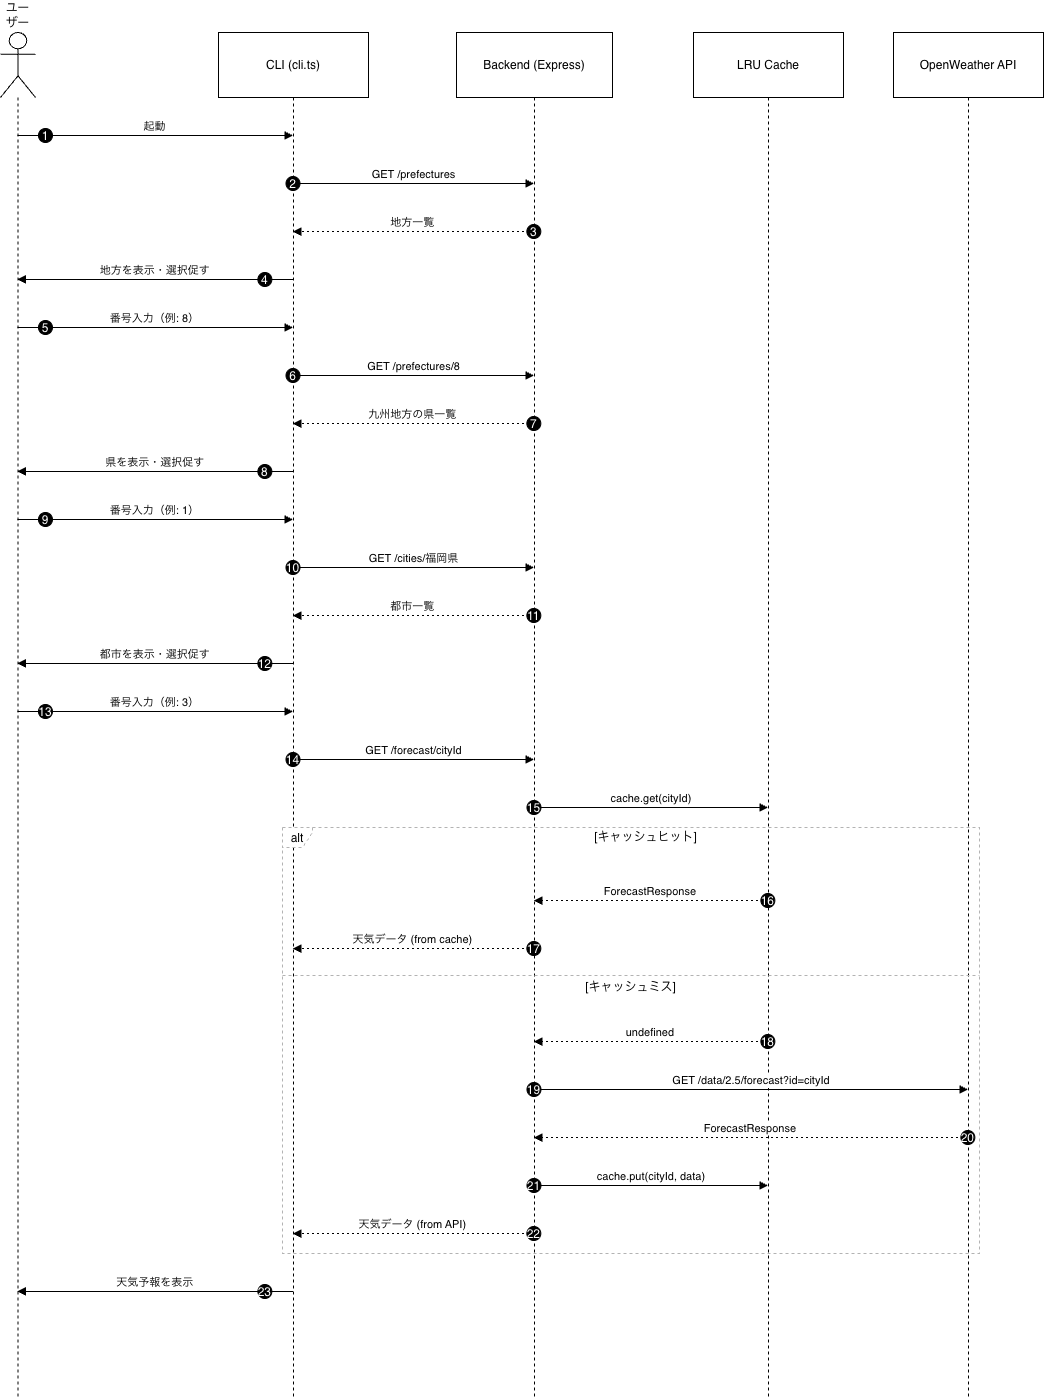

The diagram above was exported from draw.io. Its source (the exported page's mxGraphModel, read from the mxfile embedded in the PNG):
<mxGraphModel dx="1431" dy="1322" grid="0" gridSize="10" guides="1" tooltips="1" connect="1" arrows="1" fold="1" page="0" pageScale="1" pageWidth="850" pageHeight="1100" math="0" shadow="0">
  <root>
    <mxCell id="0" />
    <mxCell id="1" parent="0" />
    <mxCell id="2" parent="1" style="shape=umlLifeline;perimeter=lifelinePerimeter;whiteSpace=wrap;container=1;dropTarget=0;collapsible=0;recursiveResize=0;outlineConnect=0;portConstraint=eastwest;newEdgeStyle={&quot;edgeStyle&quot;:&quot;elbowEdgeStyle&quot;,&quot;elbow&quot;:&quot;vertical&quot;,&quot;curved&quot;:0,&quot;rounded&quot;:0};participant=umlActor;verticalAlign=bottom;labelPosition=center;verticalLabelPosition=top;align=center;size=65;" value="ユーザー" vertex="1">
      <mxGeometry height="1364" width="35" as="geometry" />
    </mxCell>
    <mxCell id="3" parent="1" style="shape=umlLifeline;perimeter=lifelinePerimeter;whiteSpace=wrap;container=1;dropTarget=0;collapsible=0;recursiveResize=0;outlineConnect=0;portConstraint=eastwest;newEdgeStyle={&quot;edgeStyle&quot;:&quot;elbowEdgeStyle&quot;,&quot;elbow&quot;:&quot;vertical&quot;,&quot;curved&quot;:0,&quot;rounded&quot;:0};size=65;" value="CLI (cli.ts)" vertex="1">
      <mxGeometry height="1364" width="150" x="218" as="geometry" />
    </mxCell>
    <mxCell id="4" parent="1" style="shape=umlLifeline;perimeter=lifelinePerimeter;whiteSpace=wrap;container=1;dropTarget=0;collapsible=0;recursiveResize=0;outlineConnect=0;portConstraint=eastwest;newEdgeStyle={&quot;edgeStyle&quot;:&quot;elbowEdgeStyle&quot;,&quot;elbow&quot;:&quot;vertical&quot;,&quot;curved&quot;:0,&quot;rounded&quot;:0};size=65;" value="Backend (Express)" vertex="1">
      <mxGeometry height="1364" width="156" x="456" as="geometry" />
    </mxCell>
    <mxCell id="5" parent="1" style="shape=umlLifeline;perimeter=lifelinePerimeter;whiteSpace=wrap;container=1;dropTarget=0;collapsible=0;recursiveResize=0;outlineConnect=0;portConstraint=eastwest;newEdgeStyle={&quot;edgeStyle&quot;:&quot;elbowEdgeStyle&quot;,&quot;elbow&quot;:&quot;vertical&quot;,&quot;curved&quot;:0,&quot;rounded&quot;:0};size=65;" value="LRU Cache" vertex="1">
      <mxGeometry height="1364" width="150" x="693" as="geometry" />
    </mxCell>
    <mxCell id="6" parent="1" style="shape=umlLifeline;perimeter=lifelinePerimeter;whiteSpace=wrap;container=1;dropTarget=0;collapsible=0;recursiveResize=0;outlineConnect=0;portConstraint=eastwest;newEdgeStyle={&quot;edgeStyle&quot;:&quot;elbowEdgeStyle&quot;,&quot;elbow&quot;:&quot;vertical&quot;,&quot;curved&quot;:0,&quot;rounded&quot;:0};size=65;" value="OpenWeather API" vertex="1">
      <mxGeometry height="1364" width="150" x="893" as="geometry" />
    </mxCell>
    <mxCell id="7" parent="1" style="shape=umlFrame;dashed=1;pointerEvents=0;dropTarget=0;strokeColor=#B3B3B3;height=20;width=30" value="alt" vertex="1">
      <mxGeometry height="426" width="697" x="282" y="795" as="geometry" />
    </mxCell>
    <mxCell id="8" parent="7" style="text;strokeColor=none;fillColor=none;align=center;verticalAlign=middle;whiteSpace=wrap;" value="[キャッシュヒット]" vertex="1">
      <mxGeometry height="20" width="667" x="30" as="geometry" />
    </mxCell>
    <mxCell id="9" parent="7" style="shape=line;dashed=1;whiteSpace=wrap;verticalAlign=top;labelPosition=center;verticalLabelPosition=middle;align=center;strokeColor=#B3B3B3;" value="[キャッシュミス]" vertex="1">
      <mxGeometry height="4" width="697" y="146" as="geometry" />
    </mxCell>
    <mxCell id="10" edge="1" parent="1" source="2" style="verticalAlign=bottom;edgeStyle=elbowEdgeStyle;elbow=vertical;curved=0;rounded=0;endArrow=block;" target="3" value="起動">
      <mxGeometry relative="1" as="geometry">
        <Array as="points">
          <mxPoint x="193" y="103" />
        </Array>
      </mxGeometry>
    </mxCell>
    <mxCell id="10seq" parent="10" style="ellipse;aspect=fixed;fillColor=#000000;align=center;fontColor=#FFFFFF;" value="1" vertex="1">
      <mxGeometry height="14" relative="1" width="14" as="geometry">
        <mxPoint x="-116.5" y="-7" as="offset" />
      </mxGeometry>
    </mxCell>
    <mxCell id="11" edge="1" parent="1" source="3" style="verticalAlign=bottom;edgeStyle=elbowEdgeStyle;elbow=vertical;curved=0;rounded=0;endArrow=block;" target="4" value="GET /prefectures">
      <mxGeometry relative="1" as="geometry">
        <Array as="points">
          <mxPoint x="422" y="151" />
        </Array>
      </mxGeometry>
    </mxCell>
    <mxCell id="11seq" parent="11" style="ellipse;aspect=fixed;fillColor=#000000;align=center;fontColor=#FFFFFF;" value="2" vertex="1">
      <mxGeometry height="14" relative="1" width="14" as="geometry">
        <mxPoint x="-128" y="-7" as="offset" />
      </mxGeometry>
    </mxCell>
    <mxCell id="12" edge="1" parent="1" source="4" style="verticalAlign=bottom;edgeStyle=elbowEdgeStyle;elbow=vertical;curved=0;rounded=0;dashed=1;dashPattern=2 3;endArrow=block;" target="3" value="地方一覧">
      <mxGeometry relative="1" as="geometry">
        <Array as="points">
          <mxPoint x="425" y="199" />
        </Array>
      </mxGeometry>
    </mxCell>
    <mxCell id="12seq" parent="12" style="ellipse;aspect=fixed;fillColor=#000000;align=center;fontColor=#FFFFFF;" value="3" vertex="1">
      <mxGeometry height="14" relative="1" width="14" as="geometry">
        <mxPoint x="114" y="-7" as="offset" />
      </mxGeometry>
    </mxCell>
    <mxCell id="13" edge="1" parent="1" source="3" style="verticalAlign=bottom;edgeStyle=elbowEdgeStyle;elbow=vertical;curved=0;rounded=0;endArrow=block;" target="2" value="地方を表示・選択促す">
      <mxGeometry relative="1" as="geometry">
        <Array as="points">
          <mxPoint x="196" y="247" />
        </Array>
      </mxGeometry>
    </mxCell>
    <mxCell id="13seq" parent="13" style="ellipse;aspect=fixed;fillColor=#000000;align=center;fontColor=#FFFFFF;" value="4" vertex="1">
      <mxGeometry height="14" relative="1" width="14" as="geometry">
        <mxPoint x="102.5" y="-7" as="offset" />
      </mxGeometry>
    </mxCell>
    <mxCell id="14" edge="1" parent="1" source="2" style="verticalAlign=bottom;edgeStyle=elbowEdgeStyle;elbow=vertical;curved=0;rounded=0;endArrow=block;" target="3" value="番号入力（例: 8）">
      <mxGeometry relative="1" as="geometry">
        <Array as="points">
          <mxPoint x="193" y="295" />
        </Array>
      </mxGeometry>
    </mxCell>
    <mxCell id="14seq" parent="14" style="ellipse;aspect=fixed;fillColor=#000000;align=center;fontColor=#FFFFFF;" value="5" vertex="1">
      <mxGeometry height="14" relative="1" width="14" as="geometry">
        <mxPoint x="-116.5" y="-7" as="offset" />
      </mxGeometry>
    </mxCell>
    <mxCell id="15" edge="1" parent="1" source="3" style="verticalAlign=bottom;edgeStyle=elbowEdgeStyle;elbow=vertical;curved=0;rounded=0;endArrow=block;" target="4" value="GET /prefectures/8">
      <mxGeometry relative="1" as="geometry">
        <Array as="points">
          <mxPoint x="422" y="343" />
        </Array>
      </mxGeometry>
    </mxCell>
    <mxCell id="15seq" parent="15" style="ellipse;aspect=fixed;fillColor=#000000;align=center;fontColor=#FFFFFF;" value="6" vertex="1">
      <mxGeometry height="14" relative="1" width="14" as="geometry">
        <mxPoint x="-128" y="-7" as="offset" />
      </mxGeometry>
    </mxCell>
    <mxCell id="16" edge="1" parent="1" source="4" style="verticalAlign=bottom;edgeStyle=elbowEdgeStyle;elbow=vertical;curved=0;rounded=0;dashed=1;dashPattern=2 3;endArrow=block;" target="3" value="九州地方の県一覧">
      <mxGeometry relative="1" as="geometry">
        <Array as="points">
          <mxPoint x="425" y="391" />
        </Array>
      </mxGeometry>
    </mxCell>
    <mxCell id="16seq" parent="16" style="ellipse;aspect=fixed;fillColor=#000000;align=center;fontColor=#FFFFFF;" value="7" vertex="1">
      <mxGeometry height="14" relative="1" width="14" as="geometry">
        <mxPoint x="114" y="-7" as="offset" />
      </mxGeometry>
    </mxCell>
    <mxCell id="17" edge="1" parent="1" source="3" style="verticalAlign=bottom;edgeStyle=elbowEdgeStyle;elbow=vertical;curved=0;rounded=0;endArrow=block;" target="2" value="県を表示・選択促す">
      <mxGeometry relative="1" as="geometry">
        <Array as="points">
          <mxPoint x="196" y="439" />
        </Array>
      </mxGeometry>
    </mxCell>
    <mxCell id="17seq" parent="17" style="ellipse;aspect=fixed;fillColor=#000000;align=center;fontColor=#FFFFFF;" value="8" vertex="1">
      <mxGeometry height="14" relative="1" width="14" as="geometry">
        <mxPoint x="102.5" y="-7" as="offset" />
      </mxGeometry>
    </mxCell>
    <mxCell id="18" edge="1" parent="1" source="2" style="verticalAlign=bottom;edgeStyle=elbowEdgeStyle;elbow=vertical;curved=0;rounded=0;endArrow=block;" target="3" value="番号入力（例: 1）">
      <mxGeometry relative="1" as="geometry">
        <Array as="points">
          <mxPoint x="193" y="487" />
        </Array>
      </mxGeometry>
    </mxCell>
    <mxCell id="18seq" parent="18" style="ellipse;aspect=fixed;fillColor=#000000;align=center;fontColor=#FFFFFF;" value="9" vertex="1">
      <mxGeometry height="14" relative="1" width="14" as="geometry">
        <mxPoint x="-116.5" y="-7" as="offset" />
      </mxGeometry>
    </mxCell>
    <mxCell id="19" edge="1" parent="1" source="3" style="verticalAlign=bottom;edgeStyle=elbowEdgeStyle;elbow=vertical;curved=0;rounded=0;endArrow=block;" target="4" value="GET /cities/福岡県">
      <mxGeometry relative="1" as="geometry">
        <Array as="points">
          <mxPoint x="422" y="535" />
        </Array>
      </mxGeometry>
    </mxCell>
    <mxCell id="19seq" parent="19" style="ellipse;aspect=fixed;fillColor=#000000;align=center;fontColor=#FFFFFF;" value="10" vertex="1">
      <mxGeometry height="14" relative="1" width="14" as="geometry">
        <mxPoint x="-128" y="-7" as="offset" />
      </mxGeometry>
    </mxCell>
    <mxCell id="20" edge="1" parent="1" source="4" style="verticalAlign=bottom;edgeStyle=elbowEdgeStyle;elbow=vertical;curved=0;rounded=0;dashed=1;dashPattern=2 3;endArrow=block;" target="3" value="都市一覧">
      <mxGeometry relative="1" as="geometry">
        <Array as="points">
          <mxPoint x="425" y="583" />
        </Array>
      </mxGeometry>
    </mxCell>
    <mxCell id="20seq" parent="20" style="ellipse;aspect=fixed;fillColor=#000000;align=center;fontColor=#FFFFFF;" value="11" vertex="1">
      <mxGeometry height="14" relative="1" width="14" as="geometry">
        <mxPoint x="114" y="-7" as="offset" />
      </mxGeometry>
    </mxCell>
    <mxCell id="21" edge="1" parent="1" source="3" style="verticalAlign=bottom;edgeStyle=elbowEdgeStyle;elbow=vertical;curved=0;rounded=0;endArrow=block;" target="2" value="都市を表示・選択促す">
      <mxGeometry relative="1" as="geometry">
        <Array as="points">
          <mxPoint x="196" y="631" />
        </Array>
      </mxGeometry>
    </mxCell>
    <mxCell id="21seq" parent="21" style="ellipse;aspect=fixed;fillColor=#000000;align=center;fontColor=#FFFFFF;" value="12" vertex="1">
      <mxGeometry height="14" relative="1" width="14" as="geometry">
        <mxPoint x="102.5" y="-7" as="offset" />
      </mxGeometry>
    </mxCell>
    <mxCell id="22" edge="1" parent="1" source="2" style="verticalAlign=bottom;edgeStyle=elbowEdgeStyle;elbow=vertical;curved=0;rounded=0;endArrow=block;" target="3" value="番号入力（例: 3）">
      <mxGeometry relative="1" as="geometry">
        <Array as="points">
          <mxPoint x="193" y="679" />
        </Array>
      </mxGeometry>
    </mxCell>
    <mxCell id="22seq" parent="22" style="ellipse;aspect=fixed;fillColor=#000000;align=center;fontColor=#FFFFFF;" value="13" vertex="1">
      <mxGeometry height="14" relative="1" width="14" as="geometry">
        <mxPoint x="-116.5" y="-7" as="offset" />
      </mxGeometry>
    </mxCell>
    <mxCell id="23" edge="1" parent="1" source="3" style="verticalAlign=bottom;edgeStyle=elbowEdgeStyle;elbow=vertical;curved=0;rounded=0;endArrow=block;" target="4" value="GET /forecast/cityId">
      <mxGeometry relative="1" as="geometry">
        <Array as="points">
          <mxPoint x="422" y="727" />
        </Array>
      </mxGeometry>
    </mxCell>
    <mxCell id="23seq" parent="23" style="ellipse;aspect=fixed;fillColor=#000000;align=center;fontColor=#FFFFFF;" value="14" vertex="1">
      <mxGeometry height="14" relative="1" width="14" as="geometry">
        <mxPoint x="-128" y="-7" as="offset" />
      </mxGeometry>
    </mxCell>
    <mxCell id="24" edge="1" parent="1" source="4" style="verticalAlign=bottom;edgeStyle=elbowEdgeStyle;elbow=vertical;curved=0;rounded=0;endArrow=block;" target="5" value="cache.get(cityId)">
      <mxGeometry relative="1" as="geometry">
        <Array as="points">
          <mxPoint x="660" y="775" />
        </Array>
      </mxGeometry>
    </mxCell>
    <mxCell id="24seq" parent="24" style="ellipse;aspect=fixed;fillColor=#000000;align=center;fontColor=#FFFFFF;" value="15" vertex="1">
      <mxGeometry height="14" relative="1" width="14" as="geometry">
        <mxPoint x="-124.5" y="-7" as="offset" />
      </mxGeometry>
    </mxCell>
    <mxCell id="25" edge="1" parent="1" source="5" style="verticalAlign=bottom;edgeStyle=elbowEdgeStyle;elbow=vertical;curved=0;rounded=0;dashed=1;dashPattern=2 3;endArrow=block;" target="4" value="ForecastResponse">
      <mxGeometry relative="1" as="geometry">
        <Array as="points">
          <mxPoint x="663" y="868" />
        </Array>
      </mxGeometry>
    </mxCell>
    <mxCell id="25seq" parent="25" style="ellipse;aspect=fixed;fillColor=#000000;align=center;fontColor=#FFFFFF;" value="16" vertex="1">
      <mxGeometry height="14" relative="1" width="14" as="geometry">
        <mxPoint x="110.5" y="-7" as="offset" />
      </mxGeometry>
    </mxCell>
    <mxCell id="26" edge="1" parent="1" source="4" style="verticalAlign=bottom;edgeStyle=elbowEdgeStyle;elbow=vertical;curved=0;rounded=0;dashed=1;dashPattern=2 3;endArrow=block;" target="3" value="天気データ (from cache)">
      <mxGeometry relative="1" as="geometry">
        <Array as="points">
          <mxPoint x="425" y="916" />
        </Array>
      </mxGeometry>
    </mxCell>
    <mxCell id="26seq" parent="26" style="ellipse;aspect=fixed;fillColor=#000000;align=center;fontColor=#FFFFFF;" value="17" vertex="1">
      <mxGeometry height="14" relative="1" width="14" as="geometry">
        <mxPoint x="114" y="-7" as="offset" />
      </mxGeometry>
    </mxCell>
    <mxCell id="27" edge="1" parent="1" source="5" style="verticalAlign=bottom;edgeStyle=elbowEdgeStyle;elbow=vertical;curved=0;rounded=0;dashed=1;dashPattern=2 3;endArrow=block;" target="4" value="undefined">
      <mxGeometry relative="1" as="geometry">
        <Array as="points">
          <mxPoint x="663" y="1009" />
        </Array>
      </mxGeometry>
    </mxCell>
    <mxCell id="27seq" parent="27" style="ellipse;aspect=fixed;fillColor=#000000;align=center;fontColor=#FFFFFF;" value="18" vertex="1">
      <mxGeometry height="14" relative="1" width="14" as="geometry">
        <mxPoint x="110.5" y="-7" as="offset" />
      </mxGeometry>
    </mxCell>
    <mxCell id="28" edge="1" parent="1" source="4" style="verticalAlign=bottom;edgeStyle=elbowEdgeStyle;elbow=vertical;curved=0;rounded=0;endArrow=block;" target="6" value="GET /data/2.5/forecast?id=cityId">
      <mxGeometry relative="1" as="geometry">
        <Array as="points">
          <mxPoint x="760" y="1057" />
        </Array>
      </mxGeometry>
    </mxCell>
    <mxCell id="28seq" parent="28" style="ellipse;aspect=fixed;fillColor=#000000;align=center;fontColor=#FFFFFF;" value="19" vertex="1">
      <mxGeometry height="14" relative="1" width="14" as="geometry">
        <mxPoint x="-224.5" y="-7" as="offset" />
      </mxGeometry>
    </mxCell>
    <mxCell id="29" edge="1" parent="1" source="6" style="verticalAlign=bottom;edgeStyle=elbowEdgeStyle;elbow=vertical;curved=0;rounded=0;dashed=1;dashPattern=2 3;endArrow=block;" target="4" value="ForecastResponse">
      <mxGeometry relative="1" as="geometry">
        <Array as="points">
          <mxPoint x="763" y="1105" />
        </Array>
      </mxGeometry>
    </mxCell>
    <mxCell id="29seq" parent="29" style="ellipse;aspect=fixed;fillColor=#000000;align=center;fontColor=#FFFFFF;" value="20" vertex="1">
      <mxGeometry height="14" relative="1" width="14" as="geometry">
        <mxPoint x="210.5" y="-7" as="offset" />
      </mxGeometry>
    </mxCell>
    <mxCell id="30" edge="1" parent="1" source="4" style="verticalAlign=bottom;edgeStyle=elbowEdgeStyle;elbow=vertical;curved=0;rounded=0;endArrow=block;" target="5" value="cache.put(cityId, data)">
      <mxGeometry relative="1" as="geometry">
        <Array as="points">
          <mxPoint x="660" y="1153" />
        </Array>
      </mxGeometry>
    </mxCell>
    <mxCell id="30seq" parent="30" style="ellipse;aspect=fixed;fillColor=#000000;align=center;fontColor=#FFFFFF;" value="21" vertex="1">
      <mxGeometry height="14" relative="1" width="14" as="geometry">
        <mxPoint x="-124.5" y="-7" as="offset" />
      </mxGeometry>
    </mxCell>
    <mxCell id="31" edge="1" parent="1" source="4" style="verticalAlign=bottom;edgeStyle=elbowEdgeStyle;elbow=vertical;curved=0;rounded=0;dashed=1;dashPattern=2 3;endArrow=block;" target="3" value="天気データ (from API)">
      <mxGeometry relative="1" as="geometry">
        <Array as="points">
          <mxPoint x="425" y="1201" />
        </Array>
      </mxGeometry>
    </mxCell>
    <mxCell id="31seq" parent="31" style="ellipse;aspect=fixed;fillColor=#000000;align=center;fontColor=#FFFFFF;" value="22" vertex="1">
      <mxGeometry height="14" relative="1" width="14" as="geometry">
        <mxPoint x="114" y="-7" as="offset" />
      </mxGeometry>
    </mxCell>
    <mxCell id="32" edge="1" parent="1" source="3" style="verticalAlign=bottom;edgeStyle=elbowEdgeStyle;elbow=vertical;curved=0;rounded=0;endArrow=block;" target="2" value="天気予報を表示">
      <mxGeometry relative="1" as="geometry">
        <Array as="points">
          <mxPoint x="196" y="1259" />
        </Array>
      </mxGeometry>
    </mxCell>
    <mxCell id="32seq" parent="32" style="ellipse;aspect=fixed;fillColor=#000000;align=center;fontColor=#FFFFFF;" value="23" vertex="1">
      <mxGeometry height="14" relative="1" width="14" as="geometry">
        <mxPoint x="102.5" y="-7" as="offset" />
      </mxGeometry>
    </mxCell>
  </root>
</mxGraphModel>